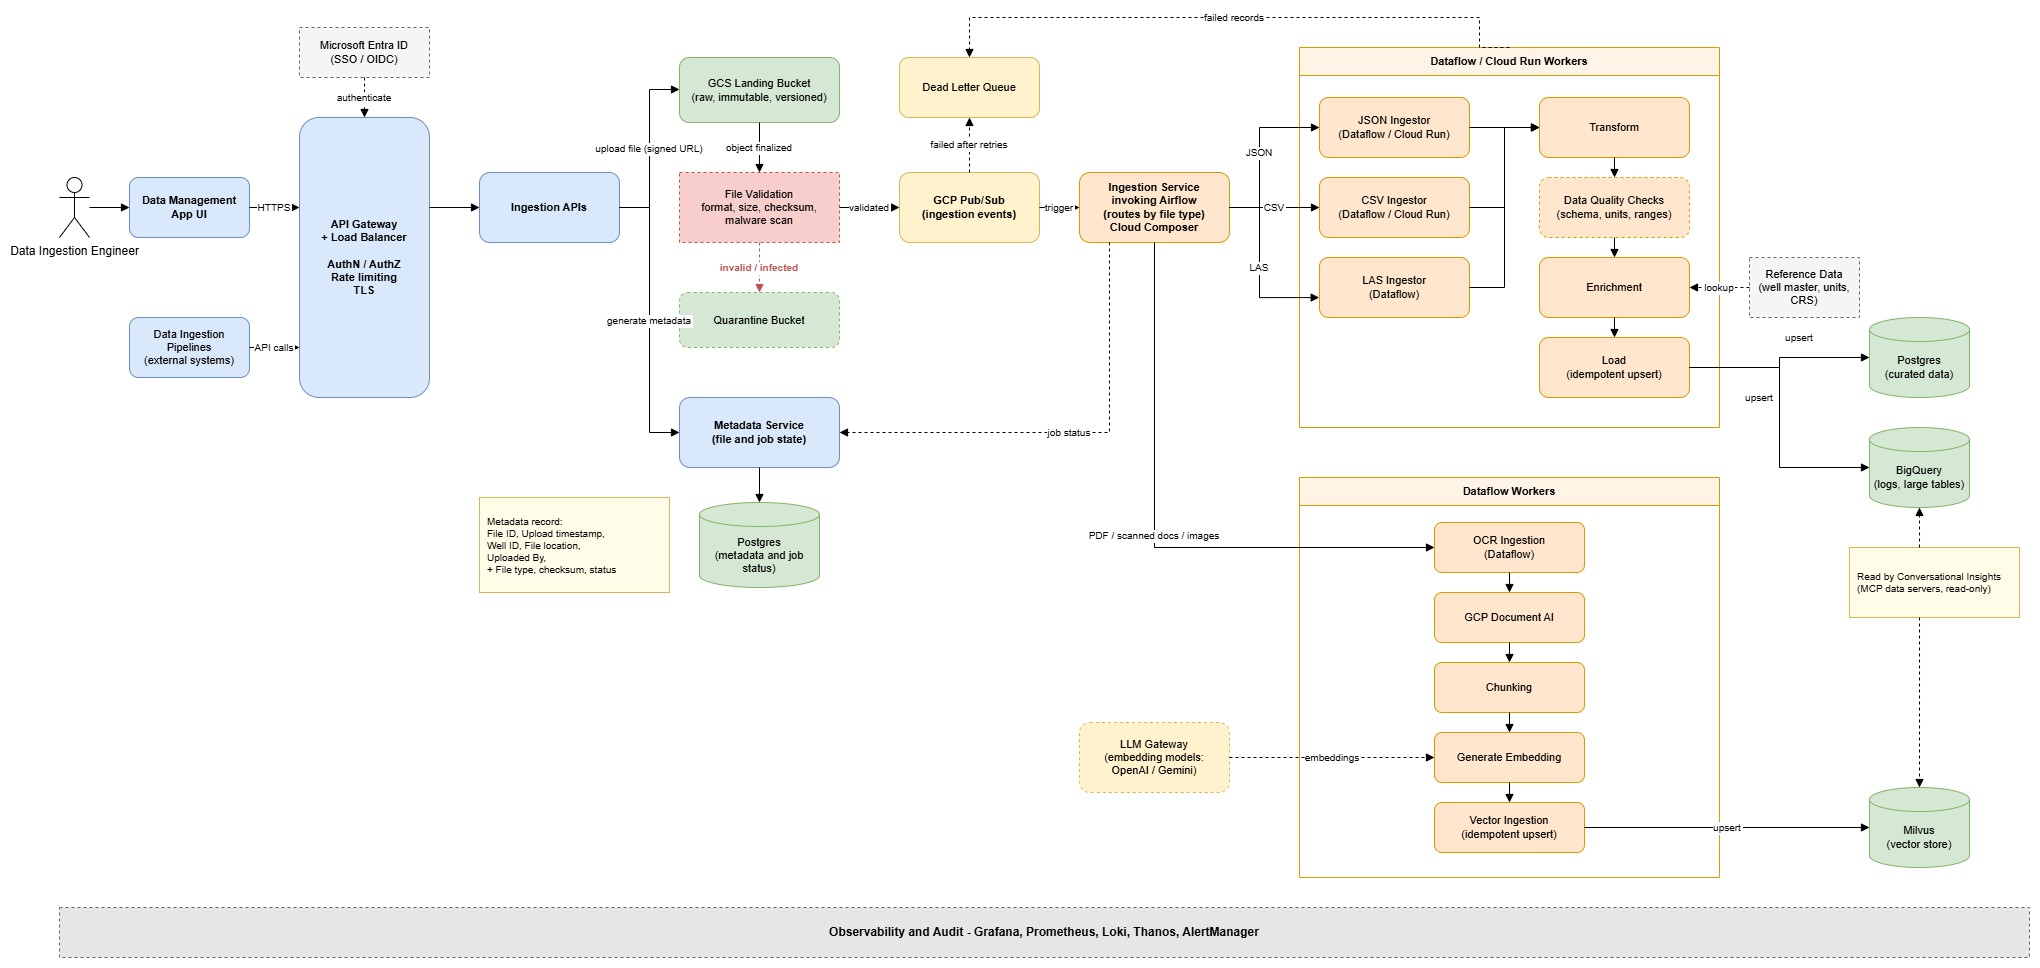

The diagram above was exported from draw.io. Its source (the exported page's mxGraphModel, read from the mxfile embedded in the PNG):
<mxGraphModel dx="3128" dy="707" grid="1" gridSize="10" guides="1" tooltips="1" connect="1" arrows="1" fold="1" page="1" pageScale="1" pageWidth="2100" pageHeight="1050" math="0" shadow="0">
  <root>
    <mxCell id="0" />
    <mxCell id="1" parent="0" />
    <mxCell id="actor" parent="1" style="shape=umlActor;verticalLabelPosition=bottom;verticalAlign=top;html=1;outlineConnect=0;" value="Data Ingestion Engineer" vertex="1">
      <mxGeometry height="60" width="30" x="20" y="220" as="geometry" />
    </mxCell>
    <mxCell id="ui" parent="1" style="rounded=1;whiteSpace=wrap;fillColor=#dae8fc;strokeColor=#6c8ebf;fontSize=11;fontStyle=1;" value="Data Management App UI" vertex="1">
      <mxGeometry height="60" width="120" x="90" y="220" as="geometry" />
    </mxCell>
    <mxCell id="pipes" parent="1" style="rounded=1;whiteSpace=wrap;fillColor=#dae8fc;strokeColor=#6c8ebf;fontSize=11;" value="Data Ingestion Pipelines&#10;(external systems)" vertex="1">
      <mxGeometry height="60" width="120" x="90" y="360" as="geometry" />
    </mxCell>
    <mxCell id="idp" parent="1" style="rounded=0;whiteSpace=wrap;fillColor=#f5f5f5;strokeColor=#666666;fontSize=11;dashed=1;" value="Microsoft Entra ID&#10;(SSO / OIDC)" vertex="1">
      <mxGeometry height="50" width="130" x="260" y="70" as="geometry" />
    </mxCell>
    <mxCell id="gw" parent="1" style="rounded=1;whiteSpace=wrap;fillColor=#dae8fc;strokeColor=#6c8ebf;fontSize=11;fontStyle=1;" value="API Gateway&#10;+ Load Balancer&#10;&#10;AuthN / AuthZ&#10;Rate limiting&#10;TLS" vertex="1">
      <mxGeometry height="280" width="130" x="260" y="160" as="geometry" />
    </mxCell>
    <mxCell id="api" parent="1" style="rounded=1;whiteSpace=wrap;fillColor=#dae8fc;strokeColor=#6c8ebf;fontSize=11;fontStyle=1;" value="Ingestion APIs" vertex="1">
      <mxGeometry height="70" width="140" x="440" y="215" as="geometry" />
    </mxCell>
    <mxCell id="gcs" parent="1" style="rounded=1;whiteSpace=wrap;fillColor=#d5e8d4;strokeColor=#82b366;fontSize=11;" value="GCS Landing Bucket&#10;(raw, immutable, versioned)" vertex="1">
      <mxGeometry height="65" width="160" x="640" y="100" as="geometry" />
    </mxCell>
    <mxCell id="valid" parent="1" style="rounded=0;whiteSpace=wrap;fillColor=#f8cecc;strokeColor=#b85450;fontSize=11;dashed=1;" value="File Validation&#10;format, size, checksum,&#10;malware scan" vertex="1">
      <mxGeometry height="70" width="160" x="640" y="215" as="geometry" />
    </mxCell>
    <mxCell id="quar" parent="1" style="rounded=1;whiteSpace=wrap;fillColor=#d5e8d4;strokeColor=#82b366;fontSize=11;dashed=1;" value="Quarantine Bucket" vertex="1">
      <mxGeometry height="55" width="160" x="640" y="335" as="geometry" />
    </mxCell>
    <mxCell id="meta" parent="1" style="rounded=1;whiteSpace=wrap;fillColor=#dae8fc;strokeColor=#6c8ebf;fontSize=11;fontStyle=1;" value="Metadata Service&#10;(file and job state)" vertex="1">
      <mxGeometry height="70" width="160" x="640" y="440" as="geometry" />
    </mxCell>
    <mxCell id="dbmeta" parent="1" style="shape=cylinder3;whiteSpace=wrap;boundedLbl=1;backgroundOutline=1;size=12;fillColor=#d5e8d4;strokeColor=#82b366;fontSize=11;" value="Postgres&#10;(metadata and job status)" vertex="1">
      <mxGeometry height="85" width="120" x="660" y="545" as="geometry" />
    </mxCell>
    <mxCell id="metanote" parent="1" style="rounded=0;whiteSpace=wrap;align=left;spacingLeft=6;fillColor=#fffde7;strokeColor=#d6b656;fontSize=10;" value="Metadata record:&#10;File ID, Upload timestamp,&#10;Well ID, File location,&#10;Uploaded By,&#10;+ File type, checksum, status" vertex="1">
      <mxGeometry height="95" width="190" x="440" y="540" as="geometry" />
    </mxCell>
    <mxCell id="dlq" parent="1" style="rounded=1;whiteSpace=wrap;fillColor=#fff2cc;strokeColor=#d6b656;fontSize=11;" value="Dead Letter Queue" vertex="1">
      <mxGeometry height="60" width="140" x="860" y="100" as="geometry" />
    </mxCell>
    <mxCell id="pubsub" parent="1" style="rounded=1;whiteSpace=wrap;fillColor=#fff2cc;strokeColor=#d6b656;fontSize=11;fontStyle=1;" value="GCP Pub/Sub&#10;(ingestion events)" vertex="1">
      <mxGeometry height="70" width="140" x="860" y="215" as="geometry" />
    </mxCell>
    <mxCell id="airflow" parent="1" style="rounded=1;whiteSpace=wrap;fillColor=#ffe6cc;strokeColor=#d79b00;fontSize=11;fontStyle=1;" value="Ingestion Service&#10;invoking Airflow&#10;(routes by file type)&#10;Cloud Composer" vertex="1">
      <mxGeometry height="70" width="150" x="1040" y="215" as="geometry" />
    </mxCell>
    <mxCell id="dfs" parent="1" style="swimlane;whiteSpace=wrap;startSize=28;fillColor=#fff4e6;strokeColor=#d79b00;fontStyle=1;fontSize=11;" value="Dataflow / Cloud Run Workers" vertex="1">
      <mxGeometry height="380" width="420" x="1260" y="90" as="geometry" />
    </mxCell>
    <mxCell id="ing_json" parent="dfs" style="rounded=1;whiteSpace=wrap;fillColor=#ffe6cc;strokeColor=#d79b00;fontSize=11;" value="JSON Ingestor&#10;(Dataflow / Cloud Run)" vertex="1">
      <mxGeometry height="60" width="150" x="20" y="50" as="geometry" />
    </mxCell>
    <mxCell id="ing_csv" parent="dfs" style="rounded=1;whiteSpace=wrap;fillColor=#ffe6cc;strokeColor=#d79b00;fontSize=11;" value="CSV Ingestor&#10;(Dataflow / Cloud Run)" vertex="1">
      <mxGeometry height="60" width="150" x="20" y="130" as="geometry" />
    </mxCell>
    <mxCell id="ing_las" parent="dfs" style="rounded=1;whiteSpace=wrap;fillColor=#ffe6cc;strokeColor=#d79b00;fontSize=11;" value="LAS Ingestor&#10;(Dataflow)" vertex="1">
      <mxGeometry height="60" width="150" x="20" y="210" as="geometry" />
    </mxCell>
    <mxCell id="st_tr" parent="dfs" style="rounded=1;whiteSpace=wrap;fillColor=#ffe6cc;strokeColor=#d79b00;fontSize=11;" value="Transform" vertex="1">
      <mxGeometry height="60" width="150" x="240" y="50" as="geometry" />
    </mxCell>
    <mxCell id="st_dq" parent="dfs" style="rounded=1;whiteSpace=wrap;fillColor=#ffe6cc;strokeColor=#d79b00;fontSize=11;dashed=1;" value="Data Quality Checks&#10;(schema, units, ranges)" vertex="1">
      <mxGeometry height="60" width="150" x="240" y="130" as="geometry" />
    </mxCell>
    <mxCell id="st_en" parent="dfs" style="rounded=1;whiteSpace=wrap;fillColor=#ffe6cc;strokeColor=#d79b00;fontSize=11;" value="Enrichment" vertex="1">
      <mxGeometry height="60" width="150" x="240" y="210" as="geometry" />
    </mxCell>
    <mxCell id="st_ld" parent="dfs" style="rounded=1;whiteSpace=wrap;fillColor=#ffe6cc;strokeColor=#d79b00;fontSize=11;" value="Load&#10;(idempotent upsert)" vertex="1">
      <mxGeometry height="60" width="150" x="240" y="290" as="geometry" />
    </mxCell>
    <mxCell id="s0" edge="1" parent="dfs" source="ing_json" style="edgeStyle=orthogonalEdgeStyle;rounded=0;endArrow=block;endFill=1;fontSize=10;labelBackgroundColor=#ffffff;exitX=1;exitY=0.5;exitDx=0;exitDy=0;entryX=0;entryY=0.5;entryDx=0;entryDy=0;" target="st_tr" value="">
      <mxGeometry relative="1" as="geometry" />
    </mxCell>
    <mxCell id="s1" edge="1" parent="dfs" source="ing_csv" style="edgeStyle=orthogonalEdgeStyle;rounded=0;endArrow=block;endFill=1;fontSize=10;labelBackgroundColor=#ffffff;exitX=1;exitY=0.5;exitDx=0;exitDy=0;entryX=0;entryY=0.5;entryDx=0;entryDy=0;" target="st_tr" value="">
      <mxGeometry relative="1" as="geometry" />
    </mxCell>
    <mxCell id="s2" edge="1" parent="dfs" source="ing_las" style="edgeStyle=orthogonalEdgeStyle;rounded=0;endArrow=block;endFill=1;fontSize=10;labelBackgroundColor=#ffffff;exitX=1;exitY=0.5;exitDx=0;exitDy=0;entryX=0;entryY=0.5;entryDx=0;entryDy=0;" target="st_tr" value="">
      <mxGeometry relative="1" as="geometry" />
    </mxCell>
    <mxCell id="s3" edge="1" parent="dfs" source="st_tr" style="edgeStyle=orthogonalEdgeStyle;rounded=0;endArrow=block;endFill=1;fontSize=10;labelBackgroundColor=#ffffff;" target="st_dq" value="">
      <mxGeometry relative="1" as="geometry" />
    </mxCell>
    <mxCell id="s4" edge="1" parent="dfs" source="st_dq" style="edgeStyle=orthogonalEdgeStyle;rounded=0;endArrow=block;endFill=1;fontSize=10;labelBackgroundColor=#ffffff;" target="st_en" value="">
      <mxGeometry relative="1" as="geometry" />
    </mxCell>
    <mxCell id="s5" edge="1" parent="dfs" source="st_en" style="edgeStyle=orthogonalEdgeStyle;rounded=0;endArrow=block;endFill=1;fontSize=10;labelBackgroundColor=#ffffff;" target="st_ld" value="">
      <mxGeometry relative="1" as="geometry" />
    </mxCell>
    <mxCell id="ref" parent="1" style="rounded=0;whiteSpace=wrap;fillColor=#f5f5f5;strokeColor=#666666;fontSize=11;dashed=1;" value="Reference Data&#10;(well master, units, CRS)" vertex="1">
      <mxGeometry height="60" width="110" x="1710" y="300" as="geometry" />
    </mxCell>
    <mxCell id="dbpg" parent="1" style="shape=cylinder3;whiteSpace=wrap;boundedLbl=1;backgroundOutline=1;size=12;fillColor=#d5e8d4;strokeColor=#82b366;fontSize=11;" value="Postgres&#10;(curated data)" vertex="1">
      <mxGeometry height="80" width="100" x="1830" y="360" as="geometry" />
    </mxCell>
    <mxCell id="dbbq" parent="1" style="shape=cylinder3;whiteSpace=wrap;boundedLbl=1;backgroundOutline=1;size=12;fillColor=#d5e8d4;strokeColor=#82b366;fontSize=11;" value="BigQuery&#10;(logs, large tables)" vertex="1">
      <mxGeometry height="80" width="100" x="1830" y="470" as="geometry" />
    </mxCell>
    <mxCell id="dfd" parent="1" style="swimlane;whiteSpace=wrap;startSize=28;fillColor=#fff4e6;strokeColor=#d79b00;fontStyle=1;fontSize=11;" value="Dataflow Workers" vertex="1">
      <mxGeometry height="400" width="420" x="1260" y="520" as="geometry" />
    </mxCell>
    <mxCell id="oc" parent="dfd" style="rounded=1;whiteSpace=wrap;fillColor=#ffe6cc;strokeColor=#d79b00;fontSize=11;" value="OCR Ingestion&#10;(Dataflow)" vertex="1">
      <mxGeometry height="50" width="150" x="135" y="45" as="geometry" />
    </mxCell>
    <mxCell id="da" parent="dfd" style="rounded=1;whiteSpace=wrap;fillColor=#ffe6cc;strokeColor=#d79b00;fontSize=11;" value="GCP Document AI" vertex="1">
      <mxGeometry height="50" width="150" x="135" y="115" as="geometry" />
    </mxCell>
    <mxCell id="ch" parent="dfd" style="rounded=1;whiteSpace=wrap;fillColor=#ffe6cc;strokeColor=#d79b00;fontSize=11;" value="Chunking" vertex="1">
      <mxGeometry height="50" width="150" x="135" y="185" as="geometry" />
    </mxCell>
    <mxCell id="em" parent="dfd" style="rounded=1;whiteSpace=wrap;fillColor=#ffe6cc;strokeColor=#d79b00;fontSize=11;" value="Generate Embedding" vertex="1">
      <mxGeometry height="50" width="150" x="135" y="255" as="geometry" />
    </mxCell>
    <mxCell id="vi" parent="dfd" style="rounded=1;whiteSpace=wrap;fillColor=#ffe6cc;strokeColor=#d79b00;fontSize=11;" value="Vector Ingestion&#10;(idempotent upsert)" vertex="1">
      <mxGeometry height="50" width="150" x="135" y="325" as="geometry" />
    </mxCell>
    <mxCell id="d0" edge="1" parent="dfd" source="oc" style="edgeStyle=orthogonalEdgeStyle;rounded=0;endArrow=block;endFill=1;fontSize=10;labelBackgroundColor=#ffffff;" target="da" value="">
      <mxGeometry relative="1" as="geometry" />
    </mxCell>
    <mxCell id="d1" edge="1" parent="dfd" source="da" style="edgeStyle=orthogonalEdgeStyle;rounded=0;endArrow=block;endFill=1;fontSize=10;labelBackgroundColor=#ffffff;" target="ch" value="">
      <mxGeometry relative="1" as="geometry" />
    </mxCell>
    <mxCell id="d2" edge="1" parent="dfd" source="ch" style="edgeStyle=orthogonalEdgeStyle;rounded=0;endArrow=block;endFill=1;fontSize=10;labelBackgroundColor=#ffffff;" target="em" value="">
      <mxGeometry relative="1" as="geometry" />
    </mxCell>
    <mxCell id="d3" edge="1" parent="dfd" source="em" style="edgeStyle=orthogonalEdgeStyle;rounded=0;endArrow=block;endFill=1;fontSize=10;labelBackgroundColor=#ffffff;" target="vi" value="">
      <mxGeometry relative="1" as="geometry" />
    </mxCell>
    <mxCell id="llm" parent="1" style="rounded=1;whiteSpace=wrap;fillColor=#fff2cc;strokeColor=#d6b656;fontSize=11;dashed=1;" value="LLM Gateway&#10;(embedding models:&#10;OpenAI / Gemini)" vertex="1">
      <mxGeometry height="70" width="150" x="1040" y="765" as="geometry" />
    </mxCell>
    <mxCell id="dbmv" parent="1" style="shape=cylinder3;whiteSpace=wrap;boundedLbl=1;backgroundOutline=1;size=12;fillColor=#d5e8d4;strokeColor=#82b366;fontSize=11;" value="Milvus&#10;(vector store)" vertex="1">
      <mxGeometry height="80" width="100" x="1830" y="830" as="geometry" />
    </mxCell>
    <mxCell id="cons" parent="1" style="rounded=0;whiteSpace=wrap;align=left;spacingLeft=6;fillColor=#fffde7;strokeColor=#d6b656;fontSize=10;" value="Read by Conversational Insights&#10;(MCP data servers, read-only)" vertex="1">
      <mxGeometry height="70" width="170" x="1810" y="590" as="geometry" />
    </mxCell>
    <mxCell id="obs" parent="1" style="rounded=0;whiteSpace=wrap;fillColor=#e6e6e6;strokeColor=#666666;fontStyle=1;dashed=1;" value="Observability and Audit - Grafana, Prometheus, Loki, Thanos, AlertManager" vertex="1">
      <mxGeometry height="50" width="1970" x="20" y="950" as="geometry" />
    </mxCell>
    <mxCell id="e1" edge="1" parent="1" source="actor" style="edgeStyle=orthogonalEdgeStyle;rounded=0;endArrow=block;endFill=1;fontSize=10;labelBackgroundColor=#ffffff;" target="ui" value="">
      <mxGeometry relative="1" as="geometry" />
    </mxCell>
    <mxCell id="e2" edge="1" parent="1" source="ui" style="edgeStyle=orthogonalEdgeStyle;rounded=0;endArrow=block;endFill=1;fontSize=10;labelBackgroundColor=#ffffff;entryX=0;entryY=0.3214;entryDx=0;entryDy=0;" target="gw" value="HTTPS">
      <mxGeometry relative="1" as="geometry" />
    </mxCell>
    <mxCell id="e3" edge="1" parent="1" source="pipes" style="edgeStyle=orthogonalEdgeStyle;rounded=0;endArrow=block;endFill=1;fontSize=10;labelBackgroundColor=#ffffff;entryX=0;entryY=0.8214;entryDx=0;entryDy=0;" target="gw" value="API calls">
      <mxGeometry relative="1" as="geometry" />
    </mxCell>
    <mxCell id="e4" edge="1" parent="1" source="idp" style="edgeStyle=orthogonalEdgeStyle;rounded=0;endArrow=block;endFill=1;fontSize=10;labelBackgroundColor=#ffffff;dashed=1;" target="gw" value="authenticate">
      <mxGeometry relative="1" as="geometry" />
    </mxCell>
    <mxCell id="e5" edge="1" parent="1" source="gw" style="edgeStyle=orthogonalEdgeStyle;rounded=0;endArrow=block;endFill=1;fontSize=10;labelBackgroundColor=#ffffff;exitX=1;exitY=0.3214;exitDx=0;exitDy=0;" target="api" value="">
      <mxGeometry relative="1" as="geometry" />
    </mxCell>
    <mxCell id="e6" edge="1" parent="1" source="api" style="edgeStyle=orthogonalEdgeStyle;rounded=0;endArrow=block;endFill=1;fontSize=10;labelBackgroundColor=#ffffff;" target="gcs" value="upload file (signed URL)">
      <mxGeometry relative="1" as="geometry">
        <Array as="points">
          <mxPoint x="610" y="250" />
          <mxPoint x="610" y="132" />
        </Array>
      </mxGeometry>
    </mxCell>
    <mxCell id="e7" edge="1" parent="1" source="api" style="edgeStyle=orthogonalEdgeStyle;rounded=0;endArrow=block;endFill=1;fontSize=10;labelBackgroundColor=#ffffff;" target="meta" value="generate metadata">
      <mxGeometry relative="1" as="geometry">
        <Array as="points">
          <mxPoint x="610" y="250" />
          <mxPoint x="610" y="475" />
        </Array>
      </mxGeometry>
    </mxCell>
    <mxCell id="e8" edge="1" parent="1" source="gcs" style="edgeStyle=orthogonalEdgeStyle;rounded=0;endArrow=block;endFill=1;fontSize=10;labelBackgroundColor=#ffffff;" target="valid" value="object finalized">
      <mxGeometry relative="1" as="geometry" />
    </mxCell>
    <mxCell id="e9" edge="1" parent="1" source="valid" style="edgeStyle=orthogonalEdgeStyle;rounded=0;endArrow=block;endFill=1;fontSize=10;labelBackgroundColor=#ffffff;" target="pubsub" value="validated">
      <mxGeometry relative="1" as="geometry" />
    </mxCell>
    <mxCell id="e10" edge="1" parent="1" source="valid" style="edgeStyle=orthogonalEdgeStyle;rounded=0;endArrow=block;endFill=1;fontSize=10;labelBackgroundColor=#ffffff;strokeColor=#b85450;fontColor=#b85450;fontStyle=1;dashed=1;" target="quar" value="invalid / infected">
      <mxGeometry relative="1" as="geometry" />
    </mxCell>
    <mxCell id="e11" edge="1" parent="1" source="meta" style="edgeStyle=orthogonalEdgeStyle;rounded=0;endArrow=block;endFill=1;fontSize=10;labelBackgroundColor=#ffffff;" target="dbmeta" value="">
      <mxGeometry relative="1" as="geometry" />
    </mxCell>
    <mxCell id="e12" edge="1" parent="1" source="pubsub" style="edgeStyle=orthogonalEdgeStyle;rounded=0;endArrow=block;endFill=1;fontSize=10;labelBackgroundColor=#ffffff;dashed=1;" target="dlq" value="failed after retries">
      <mxGeometry relative="1" as="geometry" />
    </mxCell>
    <mxCell id="e13" edge="1" parent="1" source="pubsub" style="edgeStyle=orthogonalEdgeStyle;rounded=0;endArrow=block;endFill=1;fontSize=10;labelBackgroundColor=#ffffff;" target="airflow" value="trigger">
      <mxGeometry relative="1" as="geometry" />
    </mxCell>
    <mxCell id="e14" edge="1" parent="1" source="airflow" style="edgeStyle=orthogonalEdgeStyle;rounded=0;endArrow=block;endFill=1;fontSize=10;labelBackgroundColor=#ffffff;dashed=1;exitX=0.2;exitY=1;exitDx=0;exitDy=0;entryX=1;entryY=0.5;entryDx=0;entryDy=0;" target="meta" value="job status">
      <mxGeometry relative="1" as="geometry">
        <Array as="points">
          <mxPoint x="1070" y="475" />
        </Array>
      </mxGeometry>
    </mxCell>
    <mxCell id="e15" edge="1" parent="1" source="airflow" style="edgeStyle=orthogonalEdgeStyle;rounded=0;endArrow=block;endFill=1;fontSize=10;labelBackgroundColor=#ffffff;exitX=1;exitY=0.5;exitDx=0;exitDy=0;" target="ing_json" value="JSON">
      <mxGeometry relative="1" as="geometry">
        <Array as="points">
          <mxPoint x="1220" y="250" />
          <mxPoint x="1220" y="170" />
        </Array>
      </mxGeometry>
    </mxCell>
    <mxCell id="e16" edge="1" parent="1" source="airflow" style="edgeStyle=orthogonalEdgeStyle;rounded=0;endArrow=block;endFill=1;fontSize=10;labelBackgroundColor=#ffffff;exitX=1;exitY=0.5;exitDx=0;exitDy=0;" target="ing_csv" value="CSV">
      <mxGeometry relative="1" as="geometry" />
    </mxCell>
    <mxCell id="e17" edge="1" parent="1" source="airflow" style="edgeStyle=orthogonalEdgeStyle;rounded=0;endArrow=block;endFill=1;fontSize=10;labelBackgroundColor=#ffffff;exitX=1;exitY=0.5;exitDx=0;exitDy=0;entryX=-0.002;entryY=0.668;entryDx=0;entryDy=0;entryPerimeter=0;" target="ing_las" value="LAS">
      <mxGeometry relative="1" as="geometry">
        <Array as="points">
          <mxPoint x="1220" y="250" />
          <mxPoint x="1220" y="340" />
        </Array>
      </mxGeometry>
    </mxCell>
    <mxCell id="e18" edge="1" parent="1" source="airflow" style="edgeStyle=orthogonalEdgeStyle;rounded=0;endArrow=block;endFill=1;fontSize=10;labelBackgroundColor=#ffffff;exitX=0.5;exitY=1;exitDx=0;exitDy=0;" target="oc" value="PDF / scanned docs / images">
      <mxGeometry relative="1" as="geometry">
        <Array as="points">
          <mxPoint x="1115" y="590" />
        </Array>
      </mxGeometry>
    </mxCell>
    <mxCell id="s6" edge="1" parent="1" source="ref" style="edgeStyle=orthogonalEdgeStyle;rounded=0;endArrow=block;endFill=1;fontSize=10;labelBackgroundColor=#ffffff;dashed=1;" target="st_en" value="lookup">
      <mxGeometry relative="1" as="geometry" />
    </mxCell>
    <mxCell id="s7" edge="1" parent="1" source="st_ld" style="edgeStyle=orthogonalEdgeStyle;rounded=0;endArrow=block;endFill=1;fontSize=10;labelBackgroundColor=#ffffff;exitX=1;exitY=0.5;exitDx=0;exitDy=0;entryX=0;entryY=0.5;entryDx=0;entryDy=0;" target="dbpg" value="upsert">
      <mxGeometry relative="1" x="0.2632" y="20" as="geometry">
        <mxPoint as="offset" />
      </mxGeometry>
    </mxCell>
    <mxCell id="s8" edge="1" parent="1" source="st_ld" style="edgeStyle=orthogonalEdgeStyle;rounded=0;endArrow=block;endFill=1;fontSize=10;labelBackgroundColor=#ffffff;exitX=1;exitY=0.5;exitDx=0;exitDy=0;entryX=0;entryY=0.5;entryDx=0;entryDy=0;" target="dbbq" value="upsert">
      <mxGeometry relative="1" x="-0.1429" y="-20" as="geometry">
        <mxPoint as="offset" />
      </mxGeometry>
    </mxCell>
    <mxCell id="s9" edge="1" parent="1" source="dfs" style="edgeStyle=orthogonalEdgeStyle;rounded=0;endArrow=block;endFill=1;fontSize=10;labelBackgroundColor=#ffffff;dashed=1;exitX=0.5;exitY=0;exitDx=0;exitDy=0;entryX=0.5;entryY=0;entryDx=0;entryDy=0;" target="dlq" value="failed records">
      <mxGeometry relative="1" as="geometry">
        <Array as="points">
          <mxPoint x="1440" y="60" />
          <mxPoint x="930" y="60" />
        </Array>
      </mxGeometry>
    </mxCell>
    <mxCell id="d4" edge="1" parent="1" source="llm" style="edgeStyle=orthogonalEdgeStyle;rounded=0;endArrow=block;endFill=1;fontSize=10;labelBackgroundColor=#ffffff;dashed=1;exitX=1;exitY=0.5;exitDx=0;exitDy=0;entryX=0;entryY=0.5;entryDx=0;entryDy=0;" target="em" value="embeddings">
      <mxGeometry relative="1" as="geometry" />
    </mxCell>
    <mxCell id="d5" edge="1" parent="1" source="vi" style="edgeStyle=orthogonalEdgeStyle;rounded=0;endArrow=block;endFill=1;fontSize=10;labelBackgroundColor=#ffffff;exitX=1;exitY=0.5;exitDx=0;exitDy=0;entryX=0;entryY=0.5;entryDx=0;entryDy=0;" target="dbmv" value="upsert">
      <mxGeometry relative="1" as="geometry" />
    </mxCell>
    <mxCell id="c_bq" edge="1" parent="1" source="cons" style="edgeStyle=orthogonalEdgeStyle;rounded=0;endArrow=block;endFill=1;fontSize=10;labelBackgroundColor=#ffffff;dashed=1;exitX=0.4118;exitY=0;exitDx=0;exitDy=0;entryX=0.5;entryY=1;entryDx=0;entryDy=0;" target="dbbq" value="">
      <mxGeometry relative="1" as="geometry" />
    </mxCell>
    <mxCell id="c_mv" edge="1" parent="1" source="cons" style="edgeStyle=orthogonalEdgeStyle;rounded=0;endArrow=block;endFill=1;fontSize=10;labelBackgroundColor=#ffffff;dashed=1;exitX=0.4118;exitY=1;exitDx=0;exitDy=0;entryX=0.5;entryY=0;entryDx=0;entryDy=0;" target="dbmv" value="">
      <mxGeometry relative="1" as="geometry" />
    </mxCell>
  </root>
</mxGraphModel>